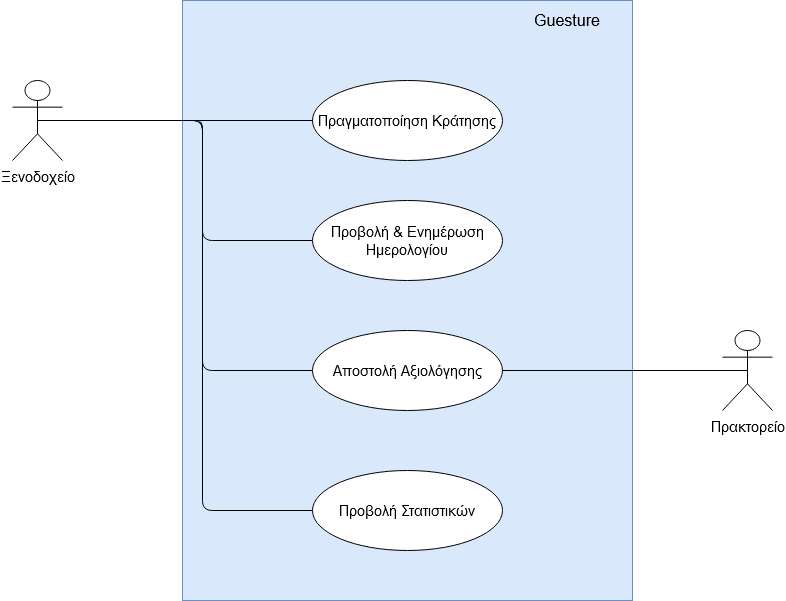

The diagram above was exported from draw.io. Its source (the exported page's mxGraphModel, read from the mxfile embedded in the PNG):
<mxGraphModel dx="1038" dy="1373" grid="1" gridSize="10" guides="1" tooltips="1" connect="1" arrows="1" fold="1" page="1" pageScale="1" pageWidth="1169" pageHeight="826" background="#ffffff" math="0" shadow="0">
  <root>
    <mxCell id="0" />
    <mxCell id="1" parent="0" />
    <mxCell id="jHQrTg3KlWLPvxAL-i70-41" value="" style="rounded=0;whiteSpace=wrap;html=1;fontSize=15;fillColor=#dae8fc;strokeColor=#6c8ebf;" vertex="1" parent="1">
      <mxGeometry x="480" y="-10" width="450" height="600" as="geometry" />
    </mxCell>
    <mxCell id="jHQrTg3KlWLPvxAL-i70-42" value="&lt;font style=&quot;font-size: 16px&quot;&gt;Guesture&lt;/font&gt;" style="text;html=1;strokeColor=none;fillColor=none;align=center;verticalAlign=middle;whiteSpace=wrap;rounded=0;fontSize=15;" vertex="1" parent="1">
      <mxGeometry x="840" width="50" height="20" as="geometry" />
    </mxCell>
    <mxCell id="jHQrTg3KlWLPvxAL-i70-43" value="Πραγματοποίηση Κράτησης" style="ellipse;whiteSpace=wrap;html=1;fontSize=15;" vertex="1" parent="1">
      <mxGeometry x="610" y="70" width="190" height="80" as="geometry" />
    </mxCell>
    <mxCell id="jHQrTg3KlWLPvxAL-i70-56" style="edgeStyle=none;rounded=1;orthogonalLoop=1;jettySize=auto;html=1;exitX=0;exitY=0.5;exitDx=0;exitDy=0;endArrow=none;endFill=0;entryX=0.5;entryY=0.5;entryDx=0;entryDy=0;entryPerimeter=0;fontSize=15;" edge="1" parent="1" source="jHQrTg3KlWLPvxAL-i70-45" target="jHQrTg3KlWLPvxAL-i70-48">
      <mxGeometry relative="1" as="geometry">
        <Array as="points">
          <mxPoint x="500" y="230" />
          <mxPoint x="500" y="110" />
        </Array>
      </mxGeometry>
    </mxCell>
    <mxCell id="jHQrTg3KlWLPvxAL-i70-45" value="Προβολή &amp;amp; Ενημέρωση Ημερολογίου" style="ellipse;whiteSpace=wrap;html=1;fontSize=15;" vertex="1" parent="1">
      <mxGeometry x="610" y="190" width="190" height="80" as="geometry" />
    </mxCell>
    <mxCell id="jHQrTg3KlWLPvxAL-i70-57" style="edgeStyle=none;rounded=1;orthogonalLoop=1;jettySize=auto;html=1;exitX=0;exitY=0.5;exitDx=0;exitDy=0;entryX=0.5;entryY=0.5;entryDx=0;entryDy=0;entryPerimeter=0;endArrow=none;endFill=0;fontSize=15;" edge="1" parent="1" source="jHQrTg3KlWLPvxAL-i70-46" target="jHQrTg3KlWLPvxAL-i70-48">
      <mxGeometry relative="1" as="geometry">
        <Array as="points">
          <mxPoint x="500" y="360" />
          <mxPoint x="500" y="110" />
          <mxPoint x="490" y="110" />
        </Array>
      </mxGeometry>
    </mxCell>
    <mxCell id="jHQrTg3KlWLPvxAL-i70-62" style="edgeStyle=none;rounded=1;orthogonalLoop=1;jettySize=auto;html=1;exitX=1;exitY=0.5;exitDx=0;exitDy=0;entryX=0.5;entryY=0.5;entryDx=0;entryDy=0;entryPerimeter=0;endArrow=none;endFill=0;fontSize=15;" edge="1" parent="1" source="jHQrTg3KlWLPvxAL-i70-46" target="jHQrTg3KlWLPvxAL-i70-60">
      <mxGeometry relative="1" as="geometry" />
    </mxCell>
    <mxCell id="jHQrTg3KlWLPvxAL-i70-46" value="Αποστολή Αξιολόγησης" style="ellipse;whiteSpace=wrap;html=1;fontSize=15;" vertex="1" parent="1">
      <mxGeometry x="610" y="320" width="190" height="80" as="geometry" />
    </mxCell>
    <mxCell id="jHQrTg3KlWLPvxAL-i70-58" style="edgeStyle=none;rounded=1;orthogonalLoop=1;jettySize=auto;html=1;exitX=0;exitY=0.5;exitDx=0;exitDy=0;entryX=0.5;entryY=0.5;entryDx=0;entryDy=0;entryPerimeter=0;endArrow=none;endFill=0;fontSize=15;" edge="1" parent="1" source="jHQrTg3KlWLPvxAL-i70-47" target="jHQrTg3KlWLPvxAL-i70-48">
      <mxGeometry relative="1" as="geometry">
        <Array as="points">
          <mxPoint x="500" y="500" />
          <mxPoint x="500" y="110" />
        </Array>
      </mxGeometry>
    </mxCell>
    <mxCell id="jHQrTg3KlWLPvxAL-i70-47" value="Προβολή Στατιστικών" style="ellipse;whiteSpace=wrap;html=1;fontSize=15;" vertex="1" parent="1">
      <mxGeometry x="610" y="460" width="190" height="80" as="geometry" />
    </mxCell>
    <mxCell id="jHQrTg3KlWLPvxAL-i70-54" style="rounded=0;orthogonalLoop=1;jettySize=auto;html=1;entryX=0;entryY=0.5;entryDx=0;entryDy=0;exitX=0.5;exitY=0.5;exitDx=0;exitDy=0;exitPerimeter=0;endArrow=none;endFill=0;fontSize=15;" edge="1" parent="1" source="jHQrTg3KlWLPvxAL-i70-48" target="jHQrTg3KlWLPvxAL-i70-43">
      <mxGeometry relative="1" as="geometry">
        <mxPoint x="335" y="110" as="sourcePoint" />
      </mxGeometry>
    </mxCell>
    <mxCell id="jHQrTg3KlWLPvxAL-i70-48" value="Ξενοδοχείο" style="shape=umlActor;verticalLabelPosition=bottom;verticalAlign=top;html=1;outlineConnect=0;fontSize=15;" vertex="1" parent="1">
      <mxGeometry x="310" y="70" width="50" height="80" as="geometry" />
    </mxCell>
    <mxCell id="jHQrTg3KlWLPvxAL-i70-60" value="Πρακτορείο" style="shape=umlActor;verticalLabelPosition=bottom;verticalAlign=top;html=1;outlineConnect=0;fontSize=15;" vertex="1" parent="1">
      <mxGeometry x="1020" y="320" width="50" height="80" as="geometry" />
    </mxCell>
  </root>
</mxGraphModel>